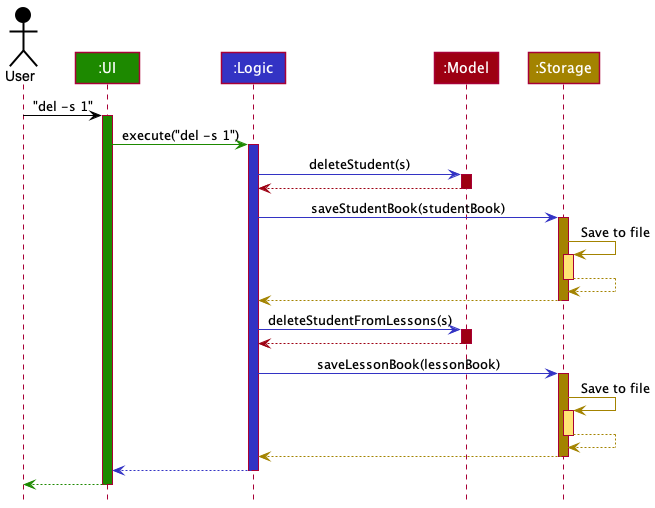

The diagram above was rendered by PlantUML. Its source (embedded in the PNG):
@startuml
!include style.puml

Actor User as user USER_COLOR
Participant ":UI" as ui UI_COLOR
Participant ":Logic" as logic LOGIC_COLOR
Participant ":Model" as model MODEL_COLOR
Participant ":Storage" as storage STORAGE_COLOR

user -[USER_COLOR]> ui : "del -s 1"
activate ui UI_COLOR

ui -[UI_COLOR]> logic : execute("del -s 1")
activate logic LOGIC_COLOR

logic -[LOGIC_COLOR]> model : deleteStudent(s)
activate model MODEL_COLOR

model -[MODEL_COLOR]-> logic
deactivate model

logic -[LOGIC_COLOR]> storage : saveStudentBook(studentBook)
activate storage STORAGE_COLOR

storage -[STORAGE_COLOR]> storage : Save to file
activate storage STORAGE_COLOR_T1
storage --[STORAGE_COLOR]> storage
deactivate storage

storage --[STORAGE_COLOR]> logic
deactivate storage

logic -[LOGIC_COLOR]> model : deleteStudentFromLessons(s)
activate model MODEL_COLOR

model -[MODEL_COLOR]-> logic
deactivate model

logic -[LOGIC_COLOR]> storage : saveLessonBook(lessonBook)
activate storage STORAGE_COLOR

storage -[STORAGE_COLOR]> storage : Save to file
activate storage STORAGE_COLOR_T1
storage --[STORAGE_COLOR]> storage
deactivate storage

storage --[STORAGE_COLOR]> logic
deactivate storage

logic --[LOGIC_COLOR]> ui
deactivate logic

ui--[UI_COLOR]> user
deactivate ui
@enduml